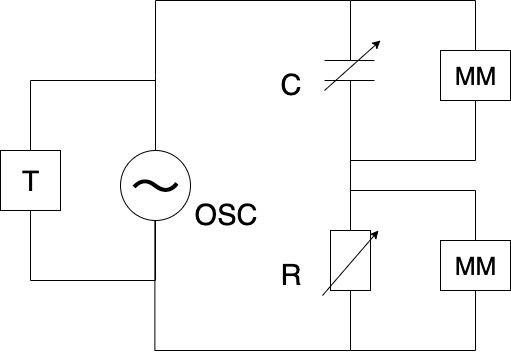

The diagram above was exported from draw.io. Its source (the exported page's mxGraphModel, read from the mxfile embedded in the PNG):
<mxGraphModel dx="1577" dy="1073" grid="1" gridSize="10" guides="1" tooltips="1" connect="1" arrows="1" fold="1" page="1" pageScale="1" pageWidth="827" pageHeight="1169" math="0" shadow="0">
  <root>
    <mxCell id="0" />
    <mxCell id="1" parent="0" />
    <mxCell id="9ydocrCE9Cx1uHksTIvf-4" style="edgeStyle=orthogonalEdgeStyle;rounded=0;orthogonalLoop=1;jettySize=auto;html=1;exitX=0.5;exitY=0;exitDx=0;exitDy=0;endArrow=none;endFill=0;entryX=0.6;entryY=0.043;entryDx=0;entryDy=0;entryPerimeter=0;" edge="1" parent="1" source="9ydocrCE9Cx1uHksTIvf-1" target="9ydocrCE9Cx1uHksTIvf-2">
      <mxGeometry relative="1" as="geometry">
        <mxPoint x="280" y="250" as="targetPoint" />
        <Array as="points">
          <mxPoint x="120" y="200" />
          <mxPoint x="245" y="200" />
          <mxPoint x="245" y="273" />
        </Array>
      </mxGeometry>
    </mxCell>
    <mxCell id="9ydocrCE9Cx1uHksTIvf-7" style="edgeStyle=orthogonalEdgeStyle;rounded=0;orthogonalLoop=1;jettySize=auto;html=1;entryX=0.5;entryY=1;entryDx=0;entryDy=0;endArrow=none;endFill=0;" edge="1" parent="1" source="9ydocrCE9Cx1uHksTIvf-1" target="9ydocrCE9Cx1uHksTIvf-2">
      <mxGeometry relative="1" as="geometry">
        <mxPoint x="240" y="350" as="targetPoint" />
        <Array as="points">
          <mxPoint x="120" y="400" />
          <mxPoint x="245" y="400" />
        </Array>
      </mxGeometry>
    </mxCell>
    <mxCell id="9ydocrCE9Cx1uHksTIvf-1" value="&lt;font style=&quot;font-size: 28px;&quot;&gt;T&lt;/font&gt;" style="whiteSpace=wrap;html=1;aspect=fixed;" vertex="1" parent="1">
      <mxGeometry x="90" y="270" width="60" height="60" as="geometry" />
    </mxCell>
    <mxCell id="9ydocrCE9Cx1uHksTIvf-18" style="edgeStyle=orthogonalEdgeStyle;rounded=0;orthogonalLoop=1;jettySize=auto;html=1;endArrow=none;endFill=0;" edge="1" parent="1">
      <mxGeometry relative="1" as="geometry">
        <mxPoint x="440" y="120" as="targetPoint" />
        <mxPoint x="245" y="270" as="sourcePoint" />
        <Array as="points">
          <mxPoint x="245" y="195" />
          <mxPoint x="245" y="195" />
        </Array>
      </mxGeometry>
    </mxCell>
    <mxCell id="9ydocrCE9Cx1uHksTIvf-24" style="edgeStyle=orthogonalEdgeStyle;rounded=0;orthogonalLoop=1;jettySize=auto;html=1;exitX=0.5;exitY=1;exitDx=0;exitDy=0;endArrow=none;endFill=0;entryX=0.5;entryY=1;entryDx=0;entryDy=0;" edge="1" parent="1" target="9ydocrCE9Cx1uHksTIvf-51">
      <mxGeometry relative="1" as="geometry">
        <mxPoint x="440" y="420" as="targetPoint" />
        <mxPoint x="244.38" y="340" as="sourcePoint" />
        <Array as="points">
          <mxPoint x="244" y="470" />
          <mxPoint x="440" y="470" />
        </Array>
      </mxGeometry>
    </mxCell>
    <mxCell id="9ydocrCE9Cx1uHksTIvf-2" value="&lt;font style=&quot;font-size: 50px;&quot;&gt;〜&lt;/font&gt;" style="ellipse;whiteSpace=wrap;html=1;aspect=fixed;" vertex="1" parent="1">
      <mxGeometry x="210" y="270" width="70" height="70" as="geometry" />
    </mxCell>
    <mxCell id="9ydocrCE9Cx1uHksTIvf-8" value="" style="endArrow=none;html=1;rounded=0;" edge="1" parent="1">
      <mxGeometry width="50" height="50" relative="1" as="geometry">
        <mxPoint x="414" y="180" as="sourcePoint" />
        <mxPoint x="464" y="180" as="targetPoint" />
      </mxGeometry>
    </mxCell>
    <mxCell id="9ydocrCE9Cx1uHksTIvf-9" value="" style="endArrow=none;html=1;rounded=0;" edge="1" parent="1">
      <mxGeometry width="50" height="50" relative="1" as="geometry">
        <mxPoint x="414" y="200" as="sourcePoint" />
        <mxPoint x="464" y="200" as="targetPoint" />
      </mxGeometry>
    </mxCell>
    <mxCell id="9ydocrCE9Cx1uHksTIvf-12" value="" style="endArrow=classic;html=1;rounded=0;" edge="1" parent="1">
      <mxGeometry width="50" height="50" relative="1" as="geometry">
        <mxPoint x="414" y="210" as="sourcePoint" />
        <mxPoint x="470" y="160" as="targetPoint" />
      </mxGeometry>
    </mxCell>
    <mxCell id="9ydocrCE9Cx1uHksTIvf-34" value="" style="endArrow=none;html=1;rounded=0;" edge="1" parent="1">
      <mxGeometry width="50" height="50" relative="1" as="geometry">
        <mxPoint x="440" y="370" as="sourcePoint" />
        <mxPoint x="440" y="200" as="targetPoint" />
      </mxGeometry>
    </mxCell>
    <mxCell id="9ydocrCE9Cx1uHksTIvf-35" value="" style="endArrow=none;html=1;rounded=0;" edge="1" parent="1">
      <mxGeometry width="50" height="50" relative="1" as="geometry">
        <mxPoint x="440" y="180" as="sourcePoint" />
        <mxPoint x="440" y="120" as="targetPoint" />
      </mxGeometry>
    </mxCell>
    <mxCell id="9ydocrCE9Cx1uHksTIvf-43" style="edgeStyle=orthogonalEdgeStyle;rounded=0;orthogonalLoop=1;jettySize=auto;html=1;exitX=0.5;exitY=0;exitDx=0;exitDy=0;endArrow=none;endFill=0;" edge="1" parent="1" source="9ydocrCE9Cx1uHksTIvf-40">
      <mxGeometry relative="1" as="geometry">
        <mxPoint x="440" y="310" as="targetPoint" />
        <Array as="points">
          <mxPoint x="565" y="310" />
          <mxPoint x="565" y="310" />
        </Array>
      </mxGeometry>
    </mxCell>
    <mxCell id="9ydocrCE9Cx1uHksTIvf-44" style="edgeStyle=orthogonalEdgeStyle;rounded=0;orthogonalLoop=1;jettySize=auto;html=1;exitX=0.5;exitY=1;exitDx=0;exitDy=0;endArrow=none;endFill=0;" edge="1" parent="1" source="9ydocrCE9Cx1uHksTIvf-40">
      <mxGeometry relative="1" as="geometry">
        <mxPoint x="440" y="470" as="targetPoint" />
        <Array as="points">
          <mxPoint x="565" y="470" />
          <mxPoint x="565" y="470" />
        </Array>
      </mxGeometry>
    </mxCell>
    <mxCell id="9ydocrCE9Cx1uHksTIvf-40" value="&lt;font style=&quot;font-size: 25px;&quot;&gt;MM&lt;/font&gt;" style="rounded=0;whiteSpace=wrap;html=1;" vertex="1" parent="1">
      <mxGeometry x="530" y="360" width="70" height="50" as="geometry" />
    </mxCell>
    <mxCell id="9ydocrCE9Cx1uHksTIvf-48" style="edgeStyle=orthogonalEdgeStyle;rounded=0;orthogonalLoop=1;jettySize=auto;html=1;exitX=0.5;exitY=0;exitDx=0;exitDy=0;endArrow=none;endFill=0;" edge="1" parent="1" source="9ydocrCE9Cx1uHksTIvf-50">
      <mxGeometry relative="1" as="geometry">
        <mxPoint x="440" y="120" as="targetPoint" />
        <Array as="points">
          <mxPoint x="565" y="120" />
          <mxPoint x="565" y="120" />
        </Array>
      </mxGeometry>
    </mxCell>
    <mxCell id="9ydocrCE9Cx1uHksTIvf-49" style="edgeStyle=orthogonalEdgeStyle;rounded=0;orthogonalLoop=1;jettySize=auto;html=1;exitX=0.5;exitY=1;exitDx=0;exitDy=0;endArrow=none;endFill=0;" edge="1" parent="1" source="9ydocrCE9Cx1uHksTIvf-50">
      <mxGeometry relative="1" as="geometry">
        <mxPoint x="440" y="280" as="targetPoint" />
        <Array as="points">
          <mxPoint x="565" y="280" />
          <mxPoint x="565" y="280" />
        </Array>
      </mxGeometry>
    </mxCell>
    <mxCell id="9ydocrCE9Cx1uHksTIvf-50" value="&lt;font style=&quot;font-size: 25px;&quot;&gt;MM&lt;/font&gt;" style="rounded=0;whiteSpace=wrap;html=1;" vertex="1" parent="1">
      <mxGeometry x="530" y="170" width="70" height="50" as="geometry" />
    </mxCell>
    <mxCell id="9ydocrCE9Cx1uHksTIvf-51" value="" style="rounded=0;whiteSpace=wrap;html=1;" vertex="1" parent="1">
      <mxGeometry x="420" y="350" width="40" height="60" as="geometry" />
    </mxCell>
    <mxCell id="9ydocrCE9Cx1uHksTIvf-52" value="" style="endArrow=classic;html=1;rounded=0;" edge="1" parent="1">
      <mxGeometry width="50" height="50" relative="1" as="geometry">
        <mxPoint x="412" y="415" as="sourcePoint" />
        <mxPoint x="468" y="350" as="targetPoint" />
      </mxGeometry>
    </mxCell>
    <mxCell id="9ydocrCE9Cx1uHksTIvf-53" value="&lt;font style=&quot;font-size: 29px;&quot;&gt;C&lt;/font&gt;" style="text;html=1;align=center;verticalAlign=middle;resizable=0;points=[];autosize=1;strokeColor=none;fillColor=none;" vertex="1" parent="1">
      <mxGeometry x="360" y="180" width="40" height="50" as="geometry" />
    </mxCell>
    <mxCell id="9ydocrCE9Cx1uHksTIvf-54" value="&lt;span style=&quot;font-size: 29px;&quot;&gt;R&lt;/span&gt;" style="text;html=1;align=center;verticalAlign=middle;resizable=0;points=[];autosize=1;strokeColor=none;fillColor=none;" vertex="1" parent="1">
      <mxGeometry x="360" y="370" width="40" height="50" as="geometry" />
    </mxCell>
    <mxCell id="9ydocrCE9Cx1uHksTIvf-55" value="&lt;span style=&quot;font-size: 29px;&quot;&gt;OSC&lt;/span&gt;" style="text;html=1;align=center;verticalAlign=middle;resizable=0;points=[];autosize=1;strokeColor=none;fillColor=none;" vertex="1" parent="1">
      <mxGeometry x="270" y="310" width="90" height="50" as="geometry" />
    </mxCell>
  </root>
</mxGraphModel>